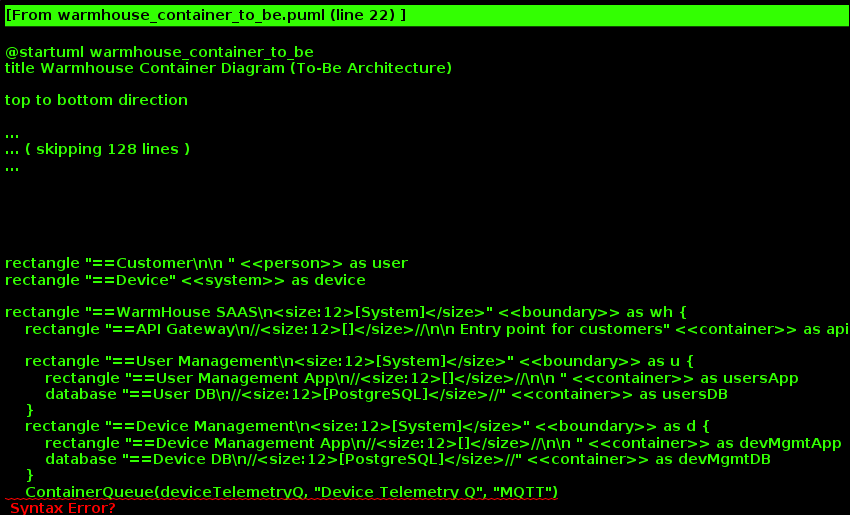

The diagram above was rendered by PlantUML. Its source (embedded in the PNG):
@startuml warmhouse_container_to_be
title Warmhouse Container Diagram (To-Be Architecture)

top to bottom direction






skinparam defaultTextAlignment center

skinparam wrapWidth 200
skinparam maxMessageSize 150

skinparam rectangle {
    StereotypeFontSize 12
    shadowing false
}

skinparam database {
    StereotypeFontSize 12
    shadowing false
}

skinparam Arrow {
    Color #666666
    FontColor #666666
    FontSize 12
}

skinparam rectangle<<boundary>> {
    Shadowing false
    StereotypeFontSize 0
    FontColor #444444
    BorderColor #444444
    BorderStyle dashed
}






















skinparam rectangle<<person>> {
    StereotypeFontColor #FFFFFF
    FontColor #FFFFFF
    BackgroundColor #08427B
    BorderColor #073B6F
}

skinparam rectangle<<external_person>> {
    StereotypeFontColor #FFFFFF
    FontColor #FFFFFF
    BackgroundColor #686868
    BorderColor #8A8A8A
}

skinparam rectangle<<system>> {
    StereotypeFontColor #FFFFFF
    FontColor #FFFFFF
    BackgroundColor #1168BD
    BorderColor #3C7FC0
}

skinparam rectangle<<external_system>> {
    StereotypeFontColor #FFFFFF
    FontColor #FFFFFF
    BackgroundColor #999999
    BorderColor #8A8A8A
}

skinparam database<<system>> {
    StereotypeFontColor #FFFFFF
    FontColor #FFFFFF
    BackgroundColor #1168BD
    BorderColor #3C7FC0
}

skinparam database<<external_system>> {
    StereotypeFontColor #FFFFFF
    FontColor #FFFFFF
    BackgroundColor #999999
    BorderColor #8A8A8A
}
















skinparam rectangle<<container>> {
    StereotypeFontColor #FFFFFF
    FontColor #FFFFFF
    BackgroundColor #438DD5
    BorderColor #3C7FC0
}

skinparam database<<container>> {
    StereotypeFontColor #FFFFFF
    FontColor #FFFFFF
    BackgroundColor #438DD5
    BorderColor #3C7FC0
}








rectangle "==Customer\n\n " <<person>> as user
rectangle "==Device" <<system>> as device

rectangle "==WarmHouse SAAS\n<size:12>[System]</size>" <<boundary>> as wh {
    rectangle "==API Gateway\n//<size:12>[]</size>//\n\n Entry point for customers" <<container>> as api
 
    rectangle "==User Management\n<size:12>[System]</size>" <<boundary>> as u {
        rectangle "==User Management App\n//<size:12>[]</size>//\n\n " <<container>> as usersApp
        database "==User DB\n//<size:12>[PostgreSQL]</size>//" <<container>> as usersDB
    }
    rectangle "==Device Management\n<size:12>[System]</size>" <<boundary>> as d {
        rectangle "==Device Management App\n//<size:12>[]</size>//\n\n " <<container>> as devMgmtApp
        database "==Device DB\n//<size:12>[PostgreSQL]</size>//" <<container>> as devMgmtDB
    }
    ContainerQueue(deviceTelemetryQ, "Device Telemetry Q", "MQTT")
    ContainerQueue(appEventsQ, "App Events Q", "Redis Streams")
    ContainerQueue(commandQ, "Command Q", "Redis Streams")
    rectangle "==Rule Engine\n//<size:12>[]</size>//\n\n " <<container>> as rulesEngineApp
    rectangle "==Analytics/Monitoring App\n//<size:12>[Python]</size>//\n\n " <<container>> as monitoringApp
    database "==TimeSeries DB\n//<size:12>[TimescaleDB]</size>//" <<container>> as telemetryDB

}

user --> api : "===uses\n//<size:12>[REST]</size>//"
device --> deviceTelemetryQ : "===publishes telemetry"
api --> usersApp : "===registers/authenticates\n//<size:12>[REST]</size>//"
api --> devMgmtApp : "===adds/configures device\n//<size:12>[REST]</size>//"
api --> usersApp : "===configures subscription\n//<size:12>[REST]</size>//"
api --> monitoringApp : "===views telemetry data\n//<size:12>[REST]</size>//"

devMgmtApp --> device : "===provisioning\n//<size:12>[]</size>//"

devMgmtApp --> devMgmtDB : "===stores/queries device data"
usersApp --> usersDB : "===stores/queries user data"

devMgmtApp --> appEventsQ : "===publishes device-related events (created, configured)\n//<size:12>[]</size>//"
rulesEngineApp --> appEventsQ : "===subscribes device-related events\n//<size:12>[]</size>//"
rulesEngineApp --> commandQ : "===publishes command events\n//<size:12>[]</size>//"
rulesEngineApp --> devMgmtApp : "===reads device info for rule evaluation\n//<size:12>[]</size>//"
rulesEngineApp --> usersApp : "===reads user info for rule evaluation\n//<size:12>[]</size>//"

devMgmtApp --> commandQ : "===subscribes to command events"
rulesEngineApp --> deviceTelemetryQ : "===subscribes telemetry data"

monitoringApp --> deviceTelemetryQ : "===subscribes to telemetry data"
monitoringApp --> telemetryDB : "===manage telemetry data"

@enduml